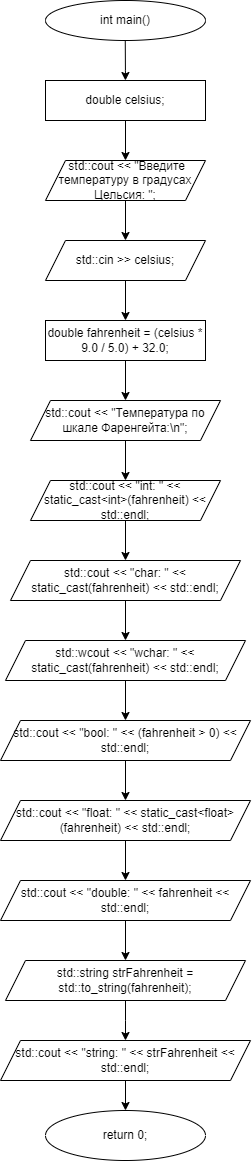

The diagram above was exported from draw.io. Its source (the exported page's mxGraphModel, read from the mxfile embedded in the PNG):
<mxGraphModel dx="1594" dy="1092" grid="1" gridSize="10" guides="1" tooltips="1" connect="1" arrows="1" fold="1" page="1" pageScale="1" pageWidth="827" pageHeight="1169" math="0" shadow="0">
  <root>
    <mxCell id="0" />
    <mxCell id="1" parent="0" />
    <mxCell id="nOhhKIYL8nda0gBa7hLM-1" value="int main()" style="ellipse;whiteSpace=wrap;html=1;" vertex="1" parent="1">
      <mxGeometry x="320" width="160" height="40" as="geometry" />
    </mxCell>
    <mxCell id="nOhhKIYL8nda0gBa7hLM-2" value="" style="endArrow=classic;html=1;rounded=0;" edge="1" parent="1" target="nOhhKIYL8nda0gBa7hLM-3">
      <mxGeometry width="50" height="50" relative="1" as="geometry">
        <mxPoint x="399.76" y="40" as="sourcePoint" />
        <mxPoint x="400" y="80" as="targetPoint" />
        <Array as="points">
          <mxPoint x="399.93" y="70" />
        </Array>
      </mxGeometry>
    </mxCell>
    <mxCell id="nOhhKIYL8nda0gBa7hLM-5" value="" style="edgeStyle=orthogonalEdgeStyle;rounded=0;orthogonalLoop=1;jettySize=auto;html=1;" edge="1" parent="1" source="nOhhKIYL8nda0gBa7hLM-3" target="nOhhKIYL8nda0gBa7hLM-4">
      <mxGeometry relative="1" as="geometry" />
    </mxCell>
    <mxCell id="nOhhKIYL8nda0gBa7hLM-3" value="double celsius;" style="rounded=0;whiteSpace=wrap;html=1;" vertex="1" parent="1">
      <mxGeometry x="320" y="80" width="160" height="40" as="geometry" />
    </mxCell>
    <mxCell id="nOhhKIYL8nda0gBa7hLM-7" value="" style="edgeStyle=orthogonalEdgeStyle;rounded=0;orthogonalLoop=1;jettySize=auto;html=1;" edge="1" parent="1" source="nOhhKIYL8nda0gBa7hLM-4" target="nOhhKIYL8nda0gBa7hLM-6">
      <mxGeometry relative="1" as="geometry" />
    </mxCell>
    <mxCell id="nOhhKIYL8nda0gBa7hLM-4" value="&amp;nbsp;std::cout &amp;lt;&amp;lt; &quot;Введите температуру в градусах Цельсия: &quot;;" style="shape=parallelogram;perimeter=parallelogramPerimeter;whiteSpace=wrap;html=1;fixedSize=1;rounded=0;" vertex="1" parent="1">
      <mxGeometry x="320" y="160" width="160" height="40" as="geometry" />
    </mxCell>
    <mxCell id="nOhhKIYL8nda0gBa7hLM-9" value="" style="edgeStyle=orthogonalEdgeStyle;rounded=0;orthogonalLoop=1;jettySize=auto;html=1;" edge="1" parent="1" source="nOhhKIYL8nda0gBa7hLM-6" target="nOhhKIYL8nda0gBa7hLM-8">
      <mxGeometry relative="1" as="geometry" />
    </mxCell>
    <mxCell id="nOhhKIYL8nda0gBa7hLM-6" value="std::cin &gt;&gt; celsius;" style="shape=parallelogram;perimeter=parallelogramPerimeter;whiteSpace=wrap;html=1;fixedSize=1;rounded=0;" vertex="1" parent="1">
      <mxGeometry x="320" y="240" width="160" height="40" as="geometry" />
    </mxCell>
    <mxCell id="nOhhKIYL8nda0gBa7hLM-11" value="" style="edgeStyle=orthogonalEdgeStyle;rounded=0;orthogonalLoop=1;jettySize=auto;html=1;" edge="1" parent="1" source="nOhhKIYL8nda0gBa7hLM-8" target="nOhhKIYL8nda0gBa7hLM-10">
      <mxGeometry relative="1" as="geometry" />
    </mxCell>
    <mxCell id="nOhhKIYL8nda0gBa7hLM-8" value="double fahrenheit = (celsius * 9.0 / 5.0) + 32.0;" style="whiteSpace=wrap;html=1;rounded=0;" vertex="1" parent="1">
      <mxGeometry x="320" y="320" width="160" height="40" as="geometry" />
    </mxCell>
    <mxCell id="nOhhKIYL8nda0gBa7hLM-14" value="" style="edgeStyle=orthogonalEdgeStyle;rounded=0;orthogonalLoop=1;jettySize=auto;html=1;" edge="1" parent="1" source="nOhhKIYL8nda0gBa7hLM-10" target="nOhhKIYL8nda0gBa7hLM-13">
      <mxGeometry relative="1" as="geometry" />
    </mxCell>
    <mxCell id="nOhhKIYL8nda0gBa7hLM-10" value="std::cout &amp;lt;&amp;lt; &quot;Температура по шкале Фаренгейта:\n&quot;;" style="shape=parallelogram;perimeter=parallelogramPerimeter;whiteSpace=wrap;html=1;fixedSize=1;rounded=0;" vertex="1" parent="1">
      <mxGeometry x="305" y="400" width="190" height="40" as="geometry" />
    </mxCell>
    <mxCell id="nOhhKIYL8nda0gBa7hLM-16" value="" style="edgeStyle=orthogonalEdgeStyle;rounded=0;orthogonalLoop=1;jettySize=auto;html=1;" edge="1" parent="1" source="nOhhKIYL8nda0gBa7hLM-13" target="nOhhKIYL8nda0gBa7hLM-15">
      <mxGeometry relative="1" as="geometry" />
    </mxCell>
    <mxCell id="nOhhKIYL8nda0gBa7hLM-13" value="std::cout &amp;lt;&amp;lt; &quot;int: &quot; &amp;lt;&amp;lt; static_cast&amp;lt;int&amp;gt;(fahrenheit) &amp;lt;&amp;lt; std::endl;" style="shape=parallelogram;perimeter=parallelogramPerimeter;whiteSpace=wrap;html=1;fixedSize=1;rounded=0;" vertex="1" parent="1">
      <mxGeometry x="305" y="480" width="190" height="40" as="geometry" />
    </mxCell>
    <mxCell id="nOhhKIYL8nda0gBa7hLM-18" value="" style="edgeStyle=orthogonalEdgeStyle;rounded=0;orthogonalLoop=1;jettySize=auto;html=1;" edge="1" parent="1" source="nOhhKIYL8nda0gBa7hLM-15" target="nOhhKIYL8nda0gBa7hLM-17">
      <mxGeometry relative="1" as="geometry" />
    </mxCell>
    <mxCell id="nOhhKIYL8nda0gBa7hLM-15" value="std::cout &lt;&lt; &quot;char: &quot; &lt;&lt; static_cast&lt;char&gt;(fahrenheit) &lt;&lt; std::endl;" style="shape=parallelogram;perimeter=parallelogramPerimeter;whiteSpace=wrap;html=1;fixedSize=1;rounded=0;" vertex="1" parent="1">
      <mxGeometry x="285" y="560" width="230" height="40" as="geometry" />
    </mxCell>
    <mxCell id="nOhhKIYL8nda0gBa7hLM-20" value="" style="edgeStyle=orthogonalEdgeStyle;rounded=0;orthogonalLoop=1;jettySize=auto;html=1;" edge="1" parent="1" source="nOhhKIYL8nda0gBa7hLM-17" target="nOhhKIYL8nda0gBa7hLM-19">
      <mxGeometry relative="1" as="geometry" />
    </mxCell>
    <mxCell id="nOhhKIYL8nda0gBa7hLM-17" value="std::wcout &lt;&lt; &quot;wchar: &quot; &lt;&lt; static_cast&lt;wchar_t&gt;(fahrenheit) &lt;&lt; std::endl;" style="shape=parallelogram;perimeter=parallelogramPerimeter;whiteSpace=wrap;html=1;fixedSize=1;rounded=0;" vertex="1" parent="1">
      <mxGeometry x="280" y="640" width="240" height="40" as="geometry" />
    </mxCell>
    <mxCell id="nOhhKIYL8nda0gBa7hLM-22" value="" style="edgeStyle=orthogonalEdgeStyle;rounded=0;orthogonalLoop=1;jettySize=auto;html=1;" edge="1" parent="1" source="nOhhKIYL8nda0gBa7hLM-19" target="nOhhKIYL8nda0gBa7hLM-21">
      <mxGeometry relative="1" as="geometry" />
    </mxCell>
    <mxCell id="nOhhKIYL8nda0gBa7hLM-19" value="std::cout &amp;lt;&amp;lt; &quot;bool: &quot; &amp;lt;&amp;lt; (fahrenheit &amp;gt; 0) &amp;lt;&amp;lt; std::endl;" style="shape=parallelogram;perimeter=parallelogramPerimeter;whiteSpace=wrap;html=1;fixedSize=1;rounded=0;align=center;" vertex="1" parent="1">
      <mxGeometry x="275" y="720" width="250" height="40" as="geometry" />
    </mxCell>
    <mxCell id="nOhhKIYL8nda0gBa7hLM-24" value="" style="edgeStyle=orthogonalEdgeStyle;rounded=0;orthogonalLoop=1;jettySize=auto;html=1;" edge="1" parent="1" source="nOhhKIYL8nda0gBa7hLM-21" target="nOhhKIYL8nda0gBa7hLM-23">
      <mxGeometry relative="1" as="geometry" />
    </mxCell>
    <mxCell id="nOhhKIYL8nda0gBa7hLM-21" value="std::cout &amp;lt;&amp;lt; &quot;float: &quot; &amp;lt;&amp;lt; static_cast&amp;lt;float&amp;gt;(fahrenheit) &amp;lt;&amp;lt; std::endl;" style="shape=parallelogram;perimeter=parallelogramPerimeter;whiteSpace=wrap;html=1;fixedSize=1;rounded=0;" vertex="1" parent="1">
      <mxGeometry x="275" y="800" width="250" height="40" as="geometry" />
    </mxCell>
    <mxCell id="nOhhKIYL8nda0gBa7hLM-26" value="" style="edgeStyle=orthogonalEdgeStyle;rounded=0;orthogonalLoop=1;jettySize=auto;html=1;" edge="1" parent="1" source="nOhhKIYL8nda0gBa7hLM-23" target="nOhhKIYL8nda0gBa7hLM-25">
      <mxGeometry relative="1" as="geometry" />
    </mxCell>
    <mxCell id="nOhhKIYL8nda0gBa7hLM-23" value="std::cout &amp;lt;&amp;lt; &quot;double: &quot; &amp;lt;&amp;lt; fahrenheit &amp;lt;&amp;lt; std::endl;" style="shape=parallelogram;perimeter=parallelogramPerimeter;whiteSpace=wrap;html=1;fixedSize=1;rounded=0;" vertex="1" parent="1">
      <mxGeometry x="275" y="880" width="250" height="40" as="geometry" />
    </mxCell>
    <mxCell id="nOhhKIYL8nda0gBa7hLM-28" value="" style="edgeStyle=orthogonalEdgeStyle;rounded=0;orthogonalLoop=1;jettySize=auto;html=1;" edge="1" parent="1" source="nOhhKIYL8nda0gBa7hLM-25">
      <mxGeometry relative="1" as="geometry">
        <mxPoint x="400" y="1040" as="targetPoint" />
      </mxGeometry>
    </mxCell>
    <mxCell id="nOhhKIYL8nda0gBa7hLM-25" value="std::string strFahrenheit = std::to_string(fahrenheit);" style="shape=parallelogram;perimeter=parallelogramPerimeter;whiteSpace=wrap;html=1;fixedSize=1;rounded=0;" vertex="1" parent="1">
      <mxGeometry x="280" y="960" width="240" height="40" as="geometry" />
    </mxCell>
    <mxCell id="nOhhKIYL8nda0gBa7hLM-34" value="" style="edgeStyle=orthogonalEdgeStyle;rounded=0;orthogonalLoop=1;jettySize=auto;html=1;" edge="1" parent="1" source="nOhhKIYL8nda0gBa7hLM-27" target="nOhhKIYL8nda0gBa7hLM-33">
      <mxGeometry relative="1" as="geometry" />
    </mxCell>
    <mxCell id="nOhhKIYL8nda0gBa7hLM-27" value="std::cout &amp;lt;&amp;lt; &quot;string: &quot; &amp;lt;&amp;lt; strFahrenheit &amp;lt;&amp;lt; std::endl;" style="shape=parallelogram;perimeter=parallelogramPerimeter;whiteSpace=wrap;html=1;fixedSize=1;rounded=0;" vertex="1" parent="1">
      <mxGeometry x="275" y="1040" width="250" height="40" as="geometry" />
    </mxCell>
    <mxCell id="nOhhKIYL8nda0gBa7hLM-33" value="return 0;" style="ellipse;whiteSpace=wrap;html=1;rounded=0;" vertex="1" parent="1">
      <mxGeometry x="320" y="1110" width="160" height="50" as="geometry" />
    </mxCell>
  </root>
</mxGraphModel>